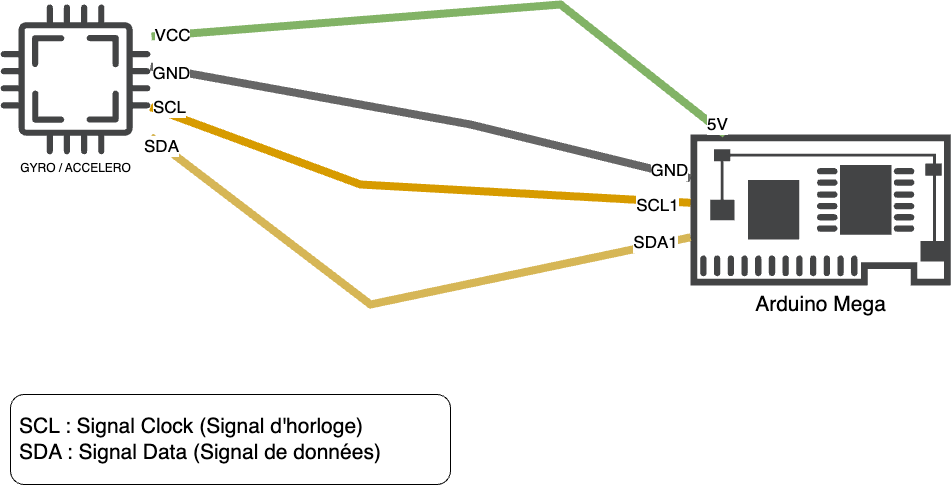

The diagram above was exported from draw.io. Its source (the exported page's mxGraphModel, read from the mxfile embedded in the PNG):
<mxGraphModel dx="984" dy="626" grid="1" gridSize="10" guides="1" tooltips="1" connect="1" arrows="1" fold="1" page="1" pageScale="1" pageWidth="1100" pageHeight="850" background="none" math="0" shadow="0">
  <root>
    <mxCell id="0" />
    <mxCell id="1" parent="0" />
    <mxCell id="wsy7itf0PeibxjcumkOn-1" value="&lt;font style=&quot;font-size: 21px;&quot;&gt;Arduino Mega&lt;/font&gt;" style="sketch=0;pointerEvents=1;shadow=0;dashed=0;html=1;strokeColor=none;fillColor=#434445;aspect=fixed;labelPosition=center;verticalLabelPosition=bottom;verticalAlign=top;align=center;outlineConnect=0;shape=mxgraph.vvd.physical_network_adapter;" parent="1" vertex="1">
      <mxGeometry x="730" y="390" width="260.34" height="151" as="geometry" />
    </mxCell>
    <mxCell id="wsy7itf0PeibxjcumkOn-3" value="" style="endArrow=none;html=1;rounded=0;strokeWidth=8;fillColor=#d5e8d4;strokeColor=#82b366;exitX=1.007;exitY=0.213;exitDx=0;exitDy=0;exitPerimeter=0;" parent="1" source="b5rlS3GsSSiR4hlPO6bp-1" target="wsy7itf0PeibxjcumkOn-1" edge="1">
      <mxGeometry width="50" height="50" relative="1" as="geometry">
        <mxPoint x="198.4000000000001" y="321.4" as="sourcePoint" />
        <mxPoint x="742.3583081570996" y="310" as="targetPoint" />
        <Array as="points">
          <mxPoint x="600" y="260" />
        </Array>
      </mxGeometry>
    </mxCell>
    <mxCell id="wsy7itf0PeibxjcumkOn-7" value="&lt;font style=&quot;font-size: 17px;&quot;&gt;VCC&lt;/font&gt;" style="edgeLabel;html=1;align=center;verticalAlign=middle;resizable=0;points=[];" parent="wsy7itf0PeibxjcumkOn-3" vertex="1" connectable="0">
      <mxGeometry x="-0.9387" relative="1" as="geometry">
        <mxPoint x="2" as="offset" />
      </mxGeometry>
    </mxCell>
    <mxCell id="wsy7itf0PeibxjcumkOn-14" value="&lt;font style=&quot;font-size: 17px;&quot;&gt;5V&lt;/font&gt;" style="edgeLabel;html=1;align=center;verticalAlign=middle;resizable=0;points=[];" parent="wsy7itf0PeibxjcumkOn-3" vertex="1" connectable="0">
      <mxGeometry x="0.909" y="-1" relative="1" as="geometry">
        <mxPoint x="14" y="6" as="offset" />
      </mxGeometry>
    </mxCell>
    <mxCell id="wsy7itf0PeibxjcumkOn-4" value="" style="endArrow=none;html=1;rounded=0;strokeWidth=8;fillColor=#ffe6cc;strokeColor=#d79b00;" parent="1" source="b5rlS3GsSSiR4hlPO6bp-1" target="wsy7itf0PeibxjcumkOn-1" edge="1">
      <mxGeometry width="50" height="50" relative="1" as="geometry">
        <mxPoint x="200" y="369.98" as="sourcePoint" />
        <mxPoint x="690" y="466" as="targetPoint" />
        <Array as="points">
          <mxPoint x="400" y="440" />
        </Array>
      </mxGeometry>
    </mxCell>
    <mxCell id="wsy7itf0PeibxjcumkOn-15" value="&lt;font style=&quot;font-size: 17px;&quot;&gt;SCL&lt;/font&gt;" style="edgeLabel;html=1;align=center;verticalAlign=middle;resizable=0;points=[];" parent="wsy7itf0PeibxjcumkOn-4" vertex="1" connectable="0">
      <mxGeometry x="-0.9281" y="1" relative="1" as="geometry">
        <mxPoint x="-1" y="-6" as="offset" />
      </mxGeometry>
    </mxCell>
    <mxCell id="wsy7itf0PeibxjcumkOn-16" value="&lt;span style=&quot;font-size: 17px;&quot;&gt;SCL1&lt;/span&gt;" style="edgeLabel;html=1;align=center;verticalAlign=middle;resizable=0;points=[];" parent="wsy7itf0PeibxjcumkOn-4" vertex="1" connectable="0">
      <mxGeometry x="0.9327" y="-2" relative="1" as="geometry">
        <mxPoint x="-15" y="1" as="offset" />
      </mxGeometry>
    </mxCell>
    <mxCell id="wsy7itf0PeibxjcumkOn-5" value="" style="endArrow=none;html=1;rounded=0;strokeWidth=8;fillColor=#f5f5f5;strokeColor=#666666;exitX=1;exitY=0.413;exitDx=0;exitDy=0;exitPerimeter=0;" parent="1" source="b5rlS3GsSSiR4hlPO6bp-1" target="wsy7itf0PeibxjcumkOn-1" edge="1">
      <mxGeometry width="50" height="50" relative="1" as="geometry">
        <mxPoint x="200" y="340.02" as="sourcePoint" />
        <mxPoint x="705" y="490" as="targetPoint" />
        <Array as="points">
          <mxPoint x="510" y="380" />
        </Array>
      </mxGeometry>
    </mxCell>
    <mxCell id="wsy7itf0PeibxjcumkOn-8" value="&lt;font style=&quot;font-size: 17px;&quot;&gt;GND&lt;/font&gt;" style="edgeLabel;html=1;align=center;verticalAlign=middle;resizable=0;points=[];" parent="wsy7itf0PeibxjcumkOn-5" vertex="1" connectable="0">
      <mxGeometry x="-0.8394" y="2" relative="1" as="geometry">
        <mxPoint x="-23" y="1" as="offset" />
      </mxGeometry>
    </mxCell>
    <mxCell id="wsy7itf0PeibxjcumkOn-13" value="&lt;font style=&quot;font-size: 17px;&quot;&gt;GND&lt;/font&gt;" style="edgeLabel;html=1;align=center;verticalAlign=middle;resizable=0;points=[];" parent="wsy7itf0PeibxjcumkOn-5" vertex="1" connectable="0">
      <mxGeometry x="0.8532" y="2" relative="1" as="geometry">
        <mxPoint x="18" y="3" as="offset" />
      </mxGeometry>
    </mxCell>
    <mxCell id="wsy7itf0PeibxjcumkOn-6" value="" style="endArrow=none;html=1;rounded=0;strokeWidth=8;fillColor=#fff2cc;strokeColor=#d6b656;" parent="1" source="b5rlS3GsSSiR4hlPO6bp-1" target="wsy7itf0PeibxjcumkOn-1" edge="1">
      <mxGeometry width="50" height="50" relative="1" as="geometry">
        <mxPoint x="198" y="380" as="sourcePoint" />
        <mxPoint x="730" y="480" as="targetPoint" />
        <Array as="points">
          <mxPoint x="410" y="560" />
        </Array>
      </mxGeometry>
    </mxCell>
    <mxCell id="wsy7itf0PeibxjcumkOn-17" value="&lt;font style=&quot;font-size: 17px;&quot;&gt;SDA&lt;/font&gt;" style="edgeLabel;html=1;align=center;verticalAlign=middle;resizable=0;points=[];" parent="wsy7itf0PeibxjcumkOn-6" vertex="1" connectable="0">
      <mxGeometry x="-0.9419" y="2" relative="1" as="geometry">
        <mxPoint x="-5" as="offset" />
      </mxGeometry>
    </mxCell>
    <mxCell id="wsy7itf0PeibxjcumkOn-18" value="&lt;font style=&quot;font-size: 17px;&quot;&gt;SDA1&lt;br&gt;&lt;/font&gt;" style="edgeLabel;html=1;align=center;verticalAlign=middle;resizable=0;points=[];" parent="wsy7itf0PeibxjcumkOn-6" vertex="1" connectable="0">
      <mxGeometry x="0.9294" relative="1" as="geometry">
        <mxPoint x="-14" as="offset" />
      </mxGeometry>
    </mxCell>
    <mxCell id="wsy7itf0PeibxjcumkOn-19" value="SCL : Signal Clock (Signal d'horloge)&lt;br style=&quot;font-size: 21px;&quot;&gt;SDA : Signal Data (Signal de données)" style="rounded=1;whiteSpace=wrap;html=1;align=left;spacingLeft=7;fontSize=21;" parent="1" vertex="1">
      <mxGeometry x="50" y="650" width="440" height="90" as="geometry" />
    </mxCell>
    <mxCell id="b5rlS3GsSSiR4hlPO6bp-1" value="GYRO / ACCELERO" style="sketch=0;pointerEvents=1;shadow=0;dashed=0;html=1;strokeColor=none;fillColor=#434445;aspect=fixed;labelPosition=center;verticalLabelPosition=bottom;verticalAlign=top;align=center;outlineConnect=0;shape=mxgraph.vvd.cpu;" parent="1" vertex="1">
      <mxGeometry x="40" y="260" width="150" height="150" as="geometry" />
    </mxCell>
  </root>
</mxGraphModel>